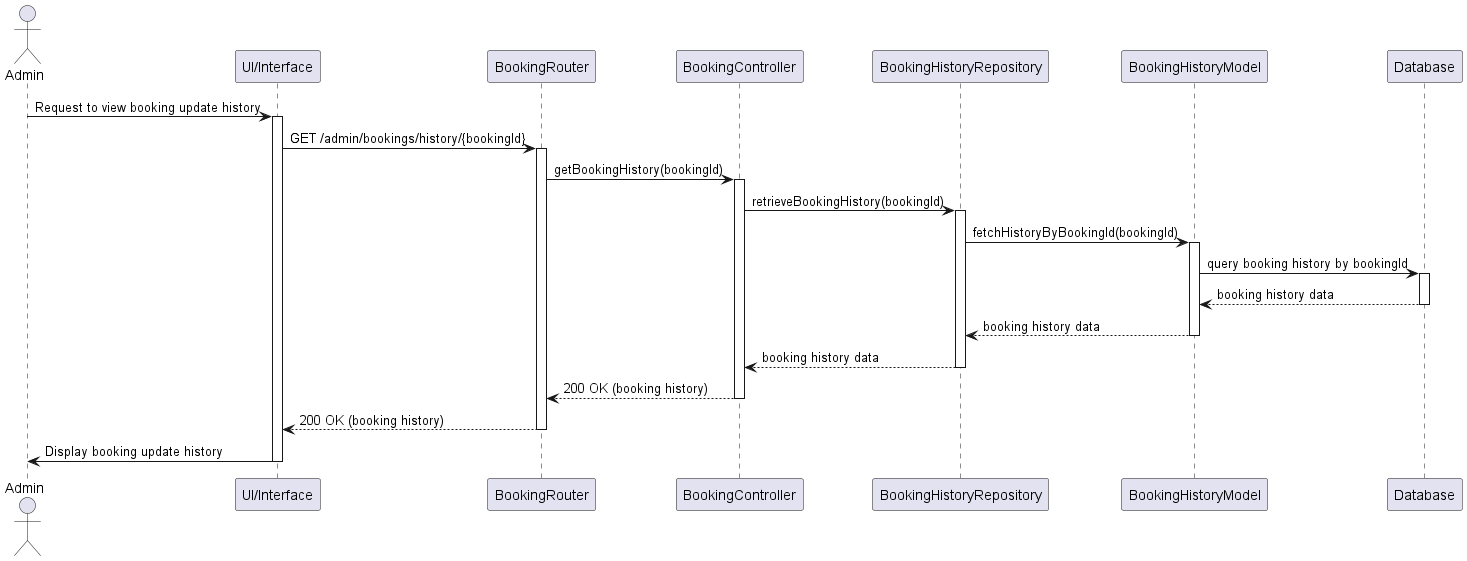

The diagram above was rendered by PlantUML. Its source (embedded in the PNG):
@startuml
actor Admin
participant "UI/Interface" as UI
participant "BookingRouter" as Router
participant "BookingController" as Controller
participant "BookingHistoryRepository" as HistoryRepository
participant "BookingHistoryModel" as HistoryModel
participant "Database" as DB

Admin -> UI: Request to view booking update history
activate UI
UI -> Router: GET /admin/bookings/history/{bookingId}
activate Router
Router -> Controller: getBookingHistory(bookingId)
activate Controller
Controller -> HistoryRepository: retrieveBookingHistory(bookingId)
activate HistoryRepository

HistoryRepository -> HistoryModel: fetchHistoryByBookingId(bookingId)
activate HistoryModel
HistoryModel -> DB: query booking history by bookingId
activate DB
DB --> HistoryModel: booking history data
deactivate DB
HistoryModel --> HistoryRepository: booking history data
deactivate HistoryModel
HistoryRepository --> Controller: booking history data
deactivate HistoryRepository

Controller --> Router: 200 OK (booking history)
deactivate Controller
Router --> UI: 200 OK (booking history)
deactivate Router
UI -> Admin: Display booking update history
deactivate UI
@enduml